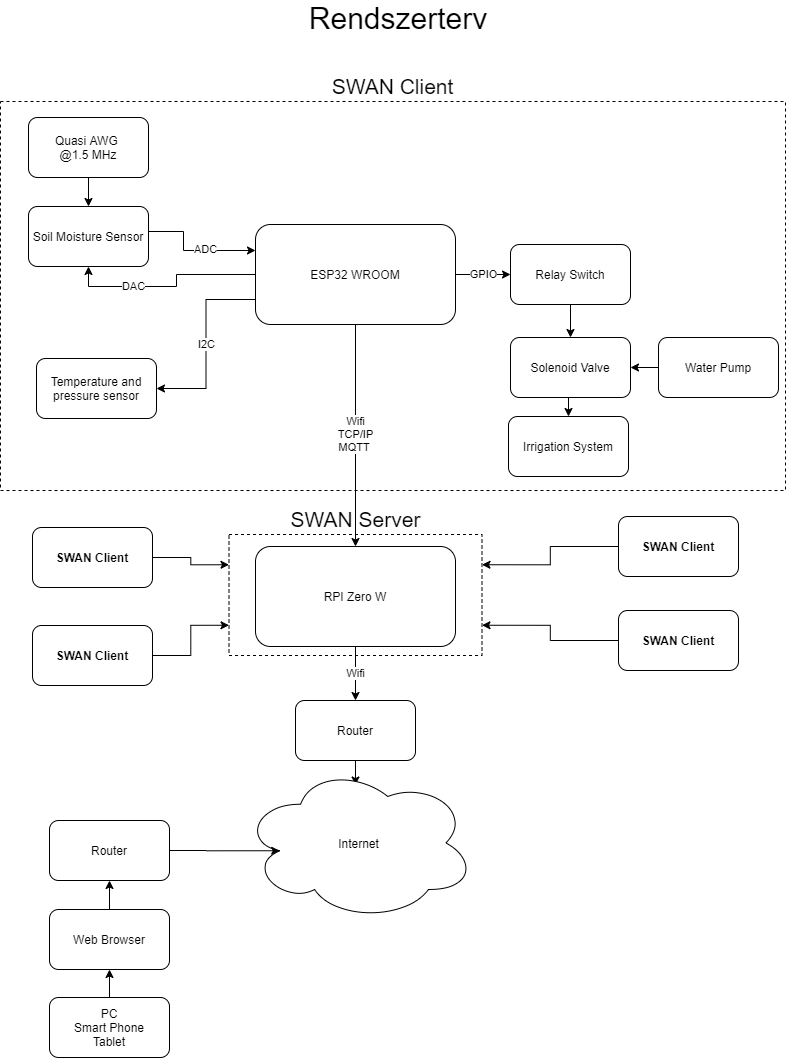

The diagram above was exported from draw.io. Its source (the exported page's mxGraphModel, read from the mxfile embedded in the PNG):
<mxGraphModel dx="1422" dy="794" grid="0" gridSize="10" guides="1" tooltips="1" connect="1" arrows="1" fold="1" page="1" pageScale="1" pageWidth="827" pageHeight="1169" math="0" shadow="0">
  <root>
    <mxCell id="0" />
    <mxCell id="1" parent="0" />
    <mxCell id="IQEJPqCy5wTbrB0d4tGa-8" style="edgeStyle=orthogonalEdgeStyle;rounded=0;orthogonalLoop=1;jettySize=auto;html=1;startArrow=classic;startFill=1;endArrow=none;endFill=0;" parent="1" source="IQEJPqCy5wTbrB0d4tGa-2" target="IQEJPqCy5wTbrB0d4tGa-5" edge="1">
      <mxGeometry relative="1" as="geometry">
        <Array as="points">
          <mxPoint x="199" y="276" />
          <mxPoint x="199" y="257" />
        </Array>
      </mxGeometry>
    </mxCell>
    <mxCell id="7tc1fR_K1EhdoyHjdDHf-1" value="ADC" style="edgeLabel;html=1;align=center;verticalAlign=middle;resizable=0;points=[];" parent="IQEJPqCy5wTbrB0d4tGa-8" vertex="1" connectable="0">
      <mxGeometry x="-0.1905" y="-2" relative="1" as="geometry">
        <mxPoint as="offset" />
      </mxGeometry>
    </mxCell>
    <mxCell id="IQEJPqCy5wTbrB0d4tGa-10" value="I2C" style="edgeStyle=orthogonalEdgeStyle;rounded=0;orthogonalLoop=1;jettySize=auto;html=1;exitX=0;exitY=0.75;exitDx=0;exitDy=0;entryX=1;entryY=0.5;entryDx=0;entryDy=0;" parent="1" source="IQEJPqCy5wTbrB0d4tGa-2" target="IQEJPqCy5wTbrB0d4tGa-6" edge="1">
      <mxGeometry relative="1" as="geometry" />
    </mxCell>
    <mxCell id="IQEJPqCy5wTbrB0d4tGa-12" value="GPIO" style="edgeStyle=orthogonalEdgeStyle;rounded=0;orthogonalLoop=1;jettySize=auto;html=1;exitX=1;exitY=0.5;exitDx=0;exitDy=0;entryX=0;entryY=0.5;entryDx=0;entryDy=0;" parent="1" source="IQEJPqCy5wTbrB0d4tGa-2" target="IQEJPqCy5wTbrB0d4tGa-11" edge="1">
      <mxGeometry relative="1" as="geometry" />
    </mxCell>
    <mxCell id="IQEJPqCy5wTbrB0d4tGa-23" value="Wifi&lt;br&gt;TCP/IP&lt;br&gt;MQTT&amp;nbsp;" style="edgeStyle=orthogonalEdgeStyle;rounded=0;orthogonalLoop=1;jettySize=auto;html=1;" parent="1" edge="1">
      <mxGeometry x="-0.009" relative="1" as="geometry">
        <mxPoint x="371" y="350" as="sourcePoint" />
        <mxPoint x="371" y="572" as="targetPoint" />
        <mxPoint as="offset" />
      </mxGeometry>
    </mxCell>
    <mxCell id="7tc1fR_K1EhdoyHjdDHf-4" value="DAC" style="edgeStyle=orthogonalEdgeStyle;rounded=0;orthogonalLoop=1;jettySize=auto;html=1;entryX=0.5;entryY=1;entryDx=0;entryDy=0;startArrow=none;startFill=0;endArrow=classic;endFill=1;" parent="1" source="IQEJPqCy5wTbrB0d4tGa-2" target="IQEJPqCy5wTbrB0d4tGa-5" edge="1">
      <mxGeometry x="0.3467" relative="1" as="geometry">
        <Array as="points">
          <mxPoint x="192" y="300" />
          <mxPoint x="192" y="312" />
          <mxPoint x="104" y="312" />
        </Array>
        <mxPoint as="offset" />
      </mxGeometry>
    </mxCell>
    <mxCell id="IQEJPqCy5wTbrB0d4tGa-2" value="ESP32 WROOM" style="rounded=1;whiteSpace=wrap;html=1;aspect=fixed;" parent="1" vertex="1">
      <mxGeometry x="271" y="250" width="200" height="100" as="geometry" />
    </mxCell>
    <mxCell id="IQEJPqCy5wTbrB0d4tGa-25" value="Wifi" style="edgeStyle=orthogonalEdgeStyle;rounded=0;orthogonalLoop=1;jettySize=auto;html=1;" parent="1" source="IQEJPqCy5wTbrB0d4tGa-3" target="IQEJPqCy5wTbrB0d4tGa-24" edge="1">
      <mxGeometry relative="1" as="geometry" />
    </mxCell>
    <mxCell id="IQEJPqCy5wTbrB0d4tGa-3" value="RPI Zero W" style="rounded=1;whiteSpace=wrap;html=1;aspect=fixed;" parent="1" vertex="1">
      <mxGeometry x="271" y="572" width="200" height="100" as="geometry" />
    </mxCell>
    <mxCell id="IQEJPqCy5wTbrB0d4tGa-5" value="Soil Moisture Sensor" style="rounded=1;whiteSpace=wrap;html=1;" parent="1" vertex="1">
      <mxGeometry x="44" y="232" width="120" height="60" as="geometry" />
    </mxCell>
    <mxCell id="IQEJPqCy5wTbrB0d4tGa-6" value="Temperature and pressure sensor" style="rounded=1;whiteSpace=wrap;html=1;" parent="1" vertex="1">
      <mxGeometry x="52" y="384" width="120" height="60" as="geometry" />
    </mxCell>
    <mxCell id="IQEJPqCy5wTbrB0d4tGa-14" style="edgeStyle=orthogonalEdgeStyle;rounded=0;orthogonalLoop=1;jettySize=auto;html=1;" parent="1" source="IQEJPqCy5wTbrB0d4tGa-11" target="IQEJPqCy5wTbrB0d4tGa-13" edge="1">
      <mxGeometry relative="1" as="geometry" />
    </mxCell>
    <mxCell id="IQEJPqCy5wTbrB0d4tGa-11" value="Relay Switch" style="rounded=1;whiteSpace=wrap;html=1;" parent="1" vertex="1">
      <mxGeometry x="526" y="270" width="120" height="60" as="geometry" />
    </mxCell>
    <mxCell id="IQEJPqCy5wTbrB0d4tGa-19" style="edgeStyle=orthogonalEdgeStyle;rounded=0;orthogonalLoop=1;jettySize=auto;html=1;exitX=0.5;exitY=1;exitDx=0;exitDy=0;entryX=0.5;entryY=0;entryDx=0;entryDy=0;" parent="1" source="IQEJPqCy5wTbrB0d4tGa-13" target="IQEJPqCy5wTbrB0d4tGa-18" edge="1">
      <mxGeometry relative="1" as="geometry" />
    </mxCell>
    <mxCell id="IQEJPqCy5wTbrB0d4tGa-13" value="Solenoid Valve" style="rounded=1;whiteSpace=wrap;html=1;" parent="1" vertex="1">
      <mxGeometry x="526" y="363" width="120" height="60" as="geometry" />
    </mxCell>
    <mxCell id="IQEJPqCy5wTbrB0d4tGa-17" style="edgeStyle=orthogonalEdgeStyle;rounded=0;orthogonalLoop=1;jettySize=auto;html=1;entryX=1;entryY=0.5;entryDx=0;entryDy=0;" parent="1" source="IQEJPqCy5wTbrB0d4tGa-16" target="IQEJPqCy5wTbrB0d4tGa-13" edge="1">
      <mxGeometry relative="1" as="geometry" />
    </mxCell>
    <mxCell id="IQEJPqCy5wTbrB0d4tGa-16" value="Water Pump" style="rounded=1;whiteSpace=wrap;html=1;" parent="1" vertex="1">
      <mxGeometry x="674" y="363" width="120" height="60" as="geometry" />
    </mxCell>
    <mxCell id="IQEJPqCy5wTbrB0d4tGa-18" value="Irrigation System" style="rounded=1;whiteSpace=wrap;html=1;" parent="1" vertex="1">
      <mxGeometry x="524" y="442" width="120" height="60" as="geometry" />
    </mxCell>
    <mxCell id="IQEJPqCy5wTbrB0d4tGa-27" style="edgeStyle=orthogonalEdgeStyle;rounded=0;orthogonalLoop=1;jettySize=auto;html=1;entryX=0.486;entryY=0.126;entryDx=0;entryDy=0;entryPerimeter=0;" parent="1" source="IQEJPqCy5wTbrB0d4tGa-24" target="IQEJPqCy5wTbrB0d4tGa-26" edge="1">
      <mxGeometry relative="1" as="geometry" />
    </mxCell>
    <mxCell id="IQEJPqCy5wTbrB0d4tGa-24" value="Router" style="rounded=1;whiteSpace=wrap;html=1;" parent="1" vertex="1">
      <mxGeometry x="311" y="726" width="120" height="60" as="geometry" />
    </mxCell>
    <mxCell id="IQEJPqCy5wTbrB0d4tGa-26" value="Internet" style="ellipse;shape=cloud;whiteSpace=wrap;html=1;aspect=fixed;" parent="1" vertex="1">
      <mxGeometry x="258" y="791" width="232.5" height="155" as="geometry" />
    </mxCell>
    <mxCell id="IQEJPqCy5wTbrB0d4tGa-28" value="SWAN Client" style="rounded=0;whiteSpace=wrap;html=1;dashed=1;gradientColor=none;fillColor=none;labelPosition=center;verticalLabelPosition=top;align=center;verticalAlign=bottom;fontStyle=0;fontSize=21;" parent="1" vertex="1">
      <mxGeometry x="16" y="127" width="785" height="389" as="geometry" />
    </mxCell>
    <mxCell id="IQEJPqCy5wTbrB0d4tGa-30" value="SWAN Server" style="rounded=0;whiteSpace=wrap;html=1;dashed=1;fillColor=none;gradientColor=none;fontSize=21;labelPosition=center;verticalLabelPosition=top;align=center;verticalAlign=bottom;" parent="1" vertex="1">
      <mxGeometry x="244.5" y="560" width="253" height="121" as="geometry" />
    </mxCell>
    <mxCell id="IQEJPqCy5wTbrB0d4tGa-33" style="edgeStyle=orthogonalEdgeStyle;rounded=0;orthogonalLoop=1;jettySize=auto;html=1;entryX=0.16;entryY=0.55;entryDx=0;entryDy=0;entryPerimeter=0;fontSize=21;" parent="1" source="IQEJPqCy5wTbrB0d4tGa-32" target="IQEJPqCy5wTbrB0d4tGa-26" edge="1">
      <mxGeometry relative="1" as="geometry" />
    </mxCell>
    <mxCell id="IQEJPqCy5wTbrB0d4tGa-32" value="Router" style="rounded=1;whiteSpace=wrap;html=1;" parent="1" vertex="1">
      <mxGeometry x="65" y="846" width="120" height="60" as="geometry" />
    </mxCell>
    <mxCell id="IQEJPqCy5wTbrB0d4tGa-35" style="edgeStyle=orthogonalEdgeStyle;rounded=0;orthogonalLoop=1;jettySize=auto;html=1;entryX=0.5;entryY=1;entryDx=0;entryDy=0;fontSize=12;" parent="1" source="IQEJPqCy5wTbrB0d4tGa-34" target="IQEJPqCy5wTbrB0d4tGa-32" edge="1">
      <mxGeometry relative="1" as="geometry" />
    </mxCell>
    <mxCell id="IQEJPqCy5wTbrB0d4tGa-34" value="&lt;font style=&quot;font-size: 12px;&quot;&gt;Web Browser&lt;/font&gt;" style="rounded=1;whiteSpace=wrap;html=1;fillColor=#ffffff;gradientColor=none;fontSize=12;" parent="1" vertex="1">
      <mxGeometry x="65" y="935" width="120" height="60" as="geometry" />
    </mxCell>
    <mxCell id="IQEJPqCy5wTbrB0d4tGa-37" style="edgeStyle=orthogonalEdgeStyle;rounded=0;orthogonalLoop=1;jettySize=auto;html=1;exitX=0.5;exitY=0;exitDx=0;exitDy=0;entryX=0.5;entryY=1;entryDx=0;entryDy=0;fontSize=12;" parent="1" source="IQEJPqCy5wTbrB0d4tGa-36" target="IQEJPqCy5wTbrB0d4tGa-34" edge="1">
      <mxGeometry relative="1" as="geometry" />
    </mxCell>
    <mxCell id="IQEJPqCy5wTbrB0d4tGa-36" value="PC&lt;br&gt;Smart Phone&lt;br&gt;Tablet" style="rounded=1;whiteSpace=wrap;html=1;fillColor=#ffffff;gradientColor=none;fontSize=12;" parent="1" vertex="1">
      <mxGeometry x="65" y="1023" width="120" height="60" as="geometry" />
    </mxCell>
    <mxCell id="IQEJPqCy5wTbrB0d4tGa-50" style="edgeStyle=orthogonalEdgeStyle;rounded=0;orthogonalLoop=1;jettySize=auto;html=1;entryX=1;entryY=0.25;entryDx=0;entryDy=0;fontSize=12;" parent="1" source="IQEJPqCy5wTbrB0d4tGa-39" target="IQEJPqCy5wTbrB0d4tGa-30" edge="1">
      <mxGeometry relative="1" as="geometry" />
    </mxCell>
    <mxCell id="IQEJPqCy5wTbrB0d4tGa-39" value="SWAN Client" style="rounded=1;whiteSpace=wrap;html=1;fillColor=#ffffff;gradientColor=none;fontSize=12;fontStyle=1" parent="1" vertex="1">
      <mxGeometry x="634" y="542" width="120" height="60" as="geometry" />
    </mxCell>
    <mxCell id="IQEJPqCy5wTbrB0d4tGa-51" style="edgeStyle=orthogonalEdgeStyle;rounded=0;orthogonalLoop=1;jettySize=auto;html=1;entryX=1;entryY=0.75;entryDx=0;entryDy=0;fontSize=12;" parent="1" source="IQEJPqCy5wTbrB0d4tGa-41" target="IQEJPqCy5wTbrB0d4tGa-30" edge="1">
      <mxGeometry relative="1" as="geometry" />
    </mxCell>
    <mxCell id="IQEJPqCy5wTbrB0d4tGa-41" value="SWAN Client" style="rounded=1;whiteSpace=wrap;html=1;fillColor=#ffffff;gradientColor=none;fontSize=12;fontStyle=1" parent="1" vertex="1">
      <mxGeometry x="634" y="636" width="120" height="60" as="geometry" />
    </mxCell>
    <mxCell id="IQEJPqCy5wTbrB0d4tGa-49" style="edgeStyle=orthogonalEdgeStyle;rounded=0;orthogonalLoop=1;jettySize=auto;html=1;entryX=0;entryY=0.25;entryDx=0;entryDy=0;fontSize=12;" parent="1" source="IQEJPqCy5wTbrB0d4tGa-42" target="IQEJPqCy5wTbrB0d4tGa-30" edge="1">
      <mxGeometry relative="1" as="geometry" />
    </mxCell>
    <mxCell id="IQEJPqCy5wTbrB0d4tGa-42" value="SWAN Client" style="rounded=1;whiteSpace=wrap;html=1;fillColor=#ffffff;gradientColor=none;fontSize=12;fontStyle=1" parent="1" vertex="1">
      <mxGeometry x="48" y="553" width="120" height="60" as="geometry" />
    </mxCell>
    <mxCell id="IQEJPqCy5wTbrB0d4tGa-45" style="edgeStyle=orthogonalEdgeStyle;rounded=0;orthogonalLoop=1;jettySize=auto;html=1;entryX=0;entryY=0.75;entryDx=0;entryDy=0;fontSize=12;" parent="1" source="IQEJPqCy5wTbrB0d4tGa-43" target="IQEJPqCy5wTbrB0d4tGa-30" edge="1">
      <mxGeometry relative="1" as="geometry" />
    </mxCell>
    <mxCell id="IQEJPqCy5wTbrB0d4tGa-43" value="SWAN Client" style="rounded=1;whiteSpace=wrap;html=1;fillColor=#ffffff;gradientColor=none;fontSize=12;fontStyle=1" parent="1" vertex="1">
      <mxGeometry x="48" y="651" width="120" height="60" as="geometry" />
    </mxCell>
    <mxCell id="IQEJPqCy5wTbrB0d4tGa-52" value="Rendszerterv" style="text;html=1;strokeColor=none;fillColor=none;align=center;verticalAlign=middle;whiteSpace=wrap;rounded=0;fontSize=30;" parent="1" vertex="1">
      <mxGeometry x="394" y="34" width="40" height="20" as="geometry" />
    </mxCell>
    <mxCell id="7tc1fR_K1EhdoyHjdDHf-3" style="edgeStyle=orthogonalEdgeStyle;rounded=0;orthogonalLoop=1;jettySize=auto;html=1;startArrow=none;startFill=0;endArrow=classic;endFill=1;" parent="1" source="7tc1fR_K1EhdoyHjdDHf-2" target="IQEJPqCy5wTbrB0d4tGa-5" edge="1">
      <mxGeometry relative="1" as="geometry" />
    </mxCell>
    <mxCell id="7tc1fR_K1EhdoyHjdDHf-2" value="Quasi AWG &lt;br&gt;@1.5 MHz" style="rounded=1;whiteSpace=wrap;html=1;" parent="1" vertex="1">
      <mxGeometry x="44" y="143" width="120" height="60" as="geometry" />
    </mxCell>
  </root>
</mxGraphModel>